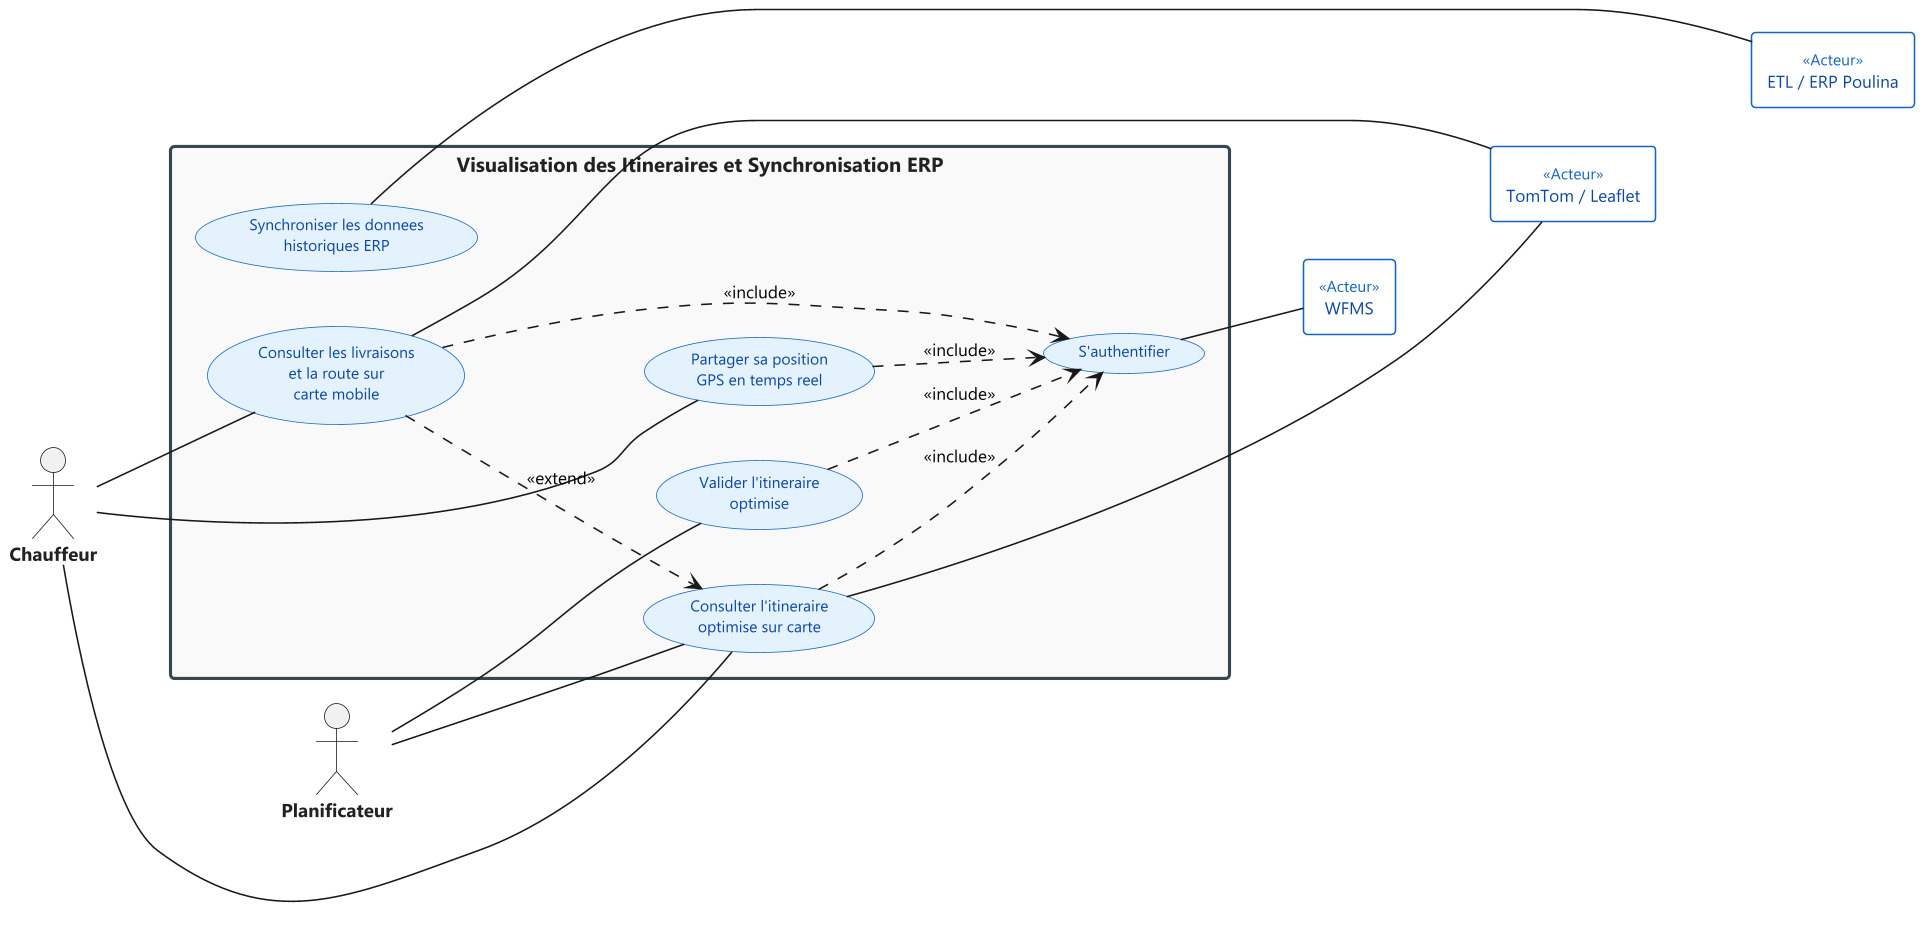

The diagram above was rendered by PlantUML. Its source (embedded in the PNG):
@startuml sprint3_usecase_part3

' ======================================================================
'  FLEET AI -- Sprint 3 | Sous-diagramme 3/3
'  Visualisation des Itineraires et Synchronisation ERP
'  UML 2.5 -- Acteurs applicatifs a gauche, systemes a droite
'  Use cases ordonnes par zone acteur (PL haut, CH bas)
'  pour ancrer les deux acteurs sur la gauche.
' ======================================================================

skinparam backgroundColor white
skinparam defaultFontName "Segoe UI"
skinparam defaultFontSize 11
skinparam dpi 150

skinparam usecase {
    BackgroundColor #E3F2FD
    BorderColor #1565C0
    FontColor #0D47A1
    FontSize 10
}

skinparam actor {
    FontSize 12
    FontStyle bold
    FontColor #212121
}

skinparam rectangle {
    BorderColor #37474F
    BorderThickness 2
    FontSize 13
    FontStyle bold
    BackgroundColor #F9F9F9
    FontColor #212121
}

skinparam rectangle<<Acteur>> {
    BorderColor #1565C0
    BorderThickness 1
    FontSize 11
    FontStyle plain
    BackgroundColor white
    FontColor #0D47A1
    StereotypeFontColor #1565C0
    StereotypeFontSize 10
}

left to right direction

' -- Acteurs applicatifs (gauche) --
' Zone PL (haut)  : UC_VALIDER, UC34
' Zone CH (bas)   : UC34 (partage), UC131, UC_GPS
' => ancre PL en haut-gauche, CH en bas-gauche
actor "Planificateur" as PL
actor "Chauffeur" as CH

' -- Frontiere systeme -------------------------------------------------
rectangle "Visualisation des Itineraires et Synchronisation ERP" {

    ' -- Zone Planificateur (haut) -------------------------------------
    ' /valider => PL approuve l'itineraire genere avant diffusion
    usecase "Valider l'itineraire\noptimise" as UC_VALIDER

    ' /get, /get-by-sortie => PL et CH consultent l'itineraire sur carte
    usecase "Consulter l'itineraire\noptimise sur carte" as UC34

    ' -- Zone Chauffeur (bas) ------------------------------------------
    ' Mobile : CH consulte ses livraisons et la route sur smartphone
    usecase "Consulter les livraisons\net la route sur\ncarte mobile" as UC131

    ' /position => CH envoie sa position GPS au systeme
    usecase "Partager sa position\nGPS en temps reel" as UC_GPS

    ' -- Synchronisation ERP (initiee par le systeme ETL) --------------
    ' Processus automatise : pas d'acteur humain, pas d'auth WFMS
    usecase "Synchroniser les donnees\nhistoriques ERP" as UC_ETL

    usecase "S'authentifier" as UC01
}

' -- Acteurs systeme (droite) ------------------------------------------
rectangle "WFMS" <<Acteur>> as WFMS
rectangle "TomTom / Leaflet" <<Acteur>> as TOMTOM
rectangle "ETL / ERP Poulina" <<Acteur>> as ETL

WFMS   -[hidden]-> TOMTOM
TOMTOM -[hidden]-> ETL

' -- Associations : acteurs applicatifs --------------------------------
PL -- UC_VALIDER
PL -- UC34

CH -- UC34
CH -- UC131
CH -- UC_GPS

' -- Associations : acteurs systeme ------------------------------------
UC01    -- WFMS
UC34    -- TOMTOM
UC131   -- TOMTOM
UC_ETL  -- ETL

' -- Relations d'inclusion ---------------------------------------------
UC_VALIDER ..> UC01 : <<include>>
UC34       ..> UC01 : <<include>>
UC131      ..> UC01 : <<include>>
UC_GPS     ..> UC01 : <<include>>

' -- Relation d'extension ----------------------------------------------
UC131 ..> UC34 : <<extend>>

@enduml